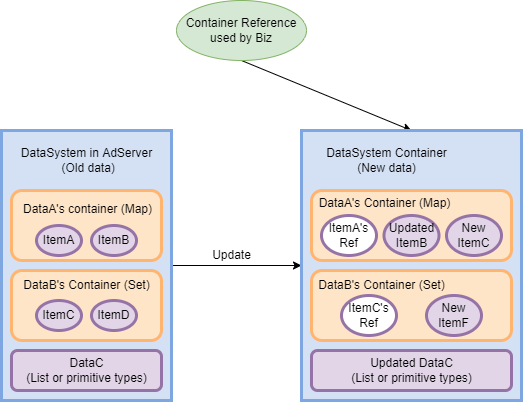

The diagram above was exported from draw.io. Its source (the exported page's mxGraphModel, read from the mxfile embedded in the PNG):
<mxGraphModel dx="680" dy="440" grid="1" gridSize="10" guides="1" tooltips="1" connect="1" arrows="1" fold="1" page="1" pageScale="1" pageWidth="850" pageHeight="1100" math="0" shadow="0">
  <root>
    <mxCell id="0" />
    <mxCell id="1" parent="0" />
    <mxCell id="6G6d-CbnFTo3nhB-FNkr-1" style="rounded=0;orthogonalLoop=1;jettySize=auto;html=1;exitX=0.5;exitY=1;exitDx=0;exitDy=0;entryX=0.5;entryY=0;entryDx=0;entryDy=0;" edge="1" parent="1" source="6G6d-CbnFTo3nhB-FNkr-2" target="6G6d-CbnFTo3nhB-FNkr-21">
      <mxGeometry relative="1" as="geometry" />
    </mxCell>
    <mxCell id="6G6d-CbnFTo3nhB-FNkr-2" value="Container Reference used by Biz" style="ellipse;whiteSpace=wrap;html=1;fillColor=#d5e8d4;strokeColor=#82b366;" vertex="1" parent="1">
      <mxGeometry x="255" y="180" width="130" height="60" as="geometry" />
    </mxCell>
    <mxCell id="6G6d-CbnFTo3nhB-FNkr-3" style="edgeStyle=none;rounded=0;orthogonalLoop=1;jettySize=auto;html=1;exitX=1;exitY=0.5;exitDx=0;exitDy=0;entryX=0;entryY=0.5;entryDx=0;entryDy=0;" edge="1" parent="1" source="6G6d-CbnFTo3nhB-FNkr-4">
      <mxGeometry relative="1" as="geometry">
        <mxPoint x="380" y="445" as="targetPoint" />
      </mxGeometry>
    </mxCell>
    <mxCell id="6G6d-CbnFTo3nhB-FNkr-4" value="" style="rounded=0;whiteSpace=wrap;html=1;strokeWidth=3;strokeColor=#7EA6E0;fillColor=#D4E1F5;" vertex="1" parent="1">
      <mxGeometry x="80" y="310" width="170" height="270" as="geometry" />
    </mxCell>
    <mxCell id="6G6d-CbnFTo3nhB-FNkr-5" value="DataSystem in AdServer&lt;br&gt;&amp;nbsp;(Old data)" style="text;html=1;align=center;verticalAlign=middle;resizable=0;points=[];autosize=1;strokeColor=none;fillColor=none;" vertex="1" parent="1">
      <mxGeometry x="90" y="320" width="150" height="40" as="geometry" />
    </mxCell>
    <mxCell id="6G6d-CbnFTo3nhB-FNkr-6" value="" style="rounded=1;whiteSpace=wrap;html=1;strokeWidth=3;strokeColor=#FFB570;fillColor=#FFE5C7;" vertex="1" parent="1">
      <mxGeometry x="90" y="370" width="150" height="70" as="geometry" />
    </mxCell>
    <mxCell id="6G6d-CbnFTo3nhB-FNkr-7" value="" style="rounded=1;whiteSpace=wrap;html=1;strokeWidth=3;strokeColor=#FFB570;fillColor=#FFE5C7;" vertex="1" parent="1">
      <mxGeometry x="90" y="450" width="150" height="70" as="geometry" />
    </mxCell>
    <mxCell id="6G6d-CbnFTo3nhB-FNkr-8" value="" style="rounded=1;whiteSpace=wrap;html=1;fillColor=#e1d5e7;strokeWidth=3;strokeColor=#9673a6;" vertex="1" parent="1">
      <mxGeometry x="90" y="530" width="150" height="40" as="geometry" />
    </mxCell>
    <mxCell id="6G6d-CbnFTo3nhB-FNkr-9" value="Update" style="text;html=1;align=center;verticalAlign=middle;resizable=0;points=[];autosize=1;strokeColor=none;fillColor=none;" vertex="1" parent="1">
      <mxGeometry x="280" y="420" width="60" height="30" as="geometry" />
    </mxCell>
    <mxCell id="6G6d-CbnFTo3nhB-FNkr-11" value="DataA's container (Map)" style="text;whiteSpace=wrap;html=1;fillColor=none;strokeColor=none;align=left;" vertex="1" parent="1">
      <mxGeometry x="100" y="375" width="140" height="20" as="geometry" />
    </mxCell>
    <mxCell id="6G6d-CbnFTo3nhB-FNkr-12" value="ItemA" style="ellipse;whiteSpace=wrap;html=1;strokeColor=#9673a6;strokeWidth=3;fillColor=#e1d5e7;" vertex="1" parent="1">
      <mxGeometry x="115" y="405" width="45" height="30" as="geometry" />
    </mxCell>
    <mxCell id="6G6d-CbnFTo3nhB-FNkr-13" value="ItemB" style="ellipse;whiteSpace=wrap;html=1;strokeColor=#9673a6;strokeWidth=3;fillColor=#e1d5e7;" vertex="1" parent="1">
      <mxGeometry x="170" y="405" width="45" height="30" as="geometry" />
    </mxCell>
    <mxCell id="6G6d-CbnFTo3nhB-FNkr-14" value="DataB's Container (Set)" style="text;html=1;align=center;verticalAlign=middle;resizable=0;points=[];autosize=1;strokeColor=none;fillColor=none;" vertex="1" parent="1">
      <mxGeometry x="90" y="450" width="150" height="30" as="geometry" />
    </mxCell>
    <mxCell id="6G6d-CbnFTo3nhB-FNkr-15" value="ItemC" style="ellipse;whiteSpace=wrap;html=1;strokeColor=#9673a6;strokeWidth=3;fillColor=#e1d5e7;" vertex="1" parent="1">
      <mxGeometry x="115" y="480" width="45" height="30" as="geometry" />
    </mxCell>
    <mxCell id="6G6d-CbnFTo3nhB-FNkr-16" value="ItemD" style="ellipse;whiteSpace=wrap;html=1;strokeColor=#9673a6;strokeWidth=3;fillColor=#e1d5e7;" vertex="1" parent="1">
      <mxGeometry x="170" y="480" width="45" height="30" as="geometry" />
    </mxCell>
    <mxCell id="6G6d-CbnFTo3nhB-FNkr-17" value="&lt;span style=&quot;&quot;&gt;DataC&lt;/span&gt;&lt;br style=&quot;&quot;&gt;&lt;span style=&quot;&quot;&gt;(List or primitive types)&lt;/span&gt;" style="text;html=1;align=center;verticalAlign=middle;resizable=0;points=[];autosize=1;strokeColor=none;fillColor=none;" vertex="1" parent="1">
      <mxGeometry x="95" y="530" width="140" height="40" as="geometry" />
    </mxCell>
    <mxCell id="6G6d-CbnFTo3nhB-FNkr-21" value="" style="rounded=0;whiteSpace=wrap;html=1;strokeWidth=3;strokeColor=#7EA6E0;fillColor=#D4E1F5;" vertex="1" parent="1">
      <mxGeometry x="380" y="310" width="220" height="270" as="geometry" />
    </mxCell>
    <mxCell id="6G6d-CbnFTo3nhB-FNkr-22" value="DataSystem Container&lt;br&gt;(New data)" style="text;html=1;align=center;verticalAlign=middle;resizable=0;points=[];autosize=1;strokeColor=none;fillColor=none;" vertex="1" parent="1">
      <mxGeometry x="395" y="320" width="140" height="40" as="geometry" />
    </mxCell>
    <mxCell id="6G6d-CbnFTo3nhB-FNkr-23" value="" style="rounded=1;whiteSpace=wrap;html=1;strokeWidth=3;strokeColor=#FFB570;fillColor=#FFE5C7;" vertex="1" parent="1">
      <mxGeometry x="390" y="370" width="200" height="70" as="geometry" />
    </mxCell>
    <mxCell id="6G6d-CbnFTo3nhB-FNkr-24" value="&lt;span style=&quot;&quot;&gt;DataA's Container (Map)&lt;/span&gt;" style="text;html=1;align=center;verticalAlign=middle;resizable=0;points=[];autosize=1;strokeColor=none;fillColor=none;" vertex="1" parent="1">
      <mxGeometry x="383" y="368" width="160" height="30" as="geometry" />
    </mxCell>
    <mxCell id="6G6d-CbnFTo3nhB-FNkr-25" value="" style="rounded=1;whiteSpace=wrap;html=1;strokeWidth=3;strokeColor=#FFB570;fillColor=#FFE5C7;" vertex="1" parent="1">
      <mxGeometry x="390" y="450" width="200" height="70" as="geometry" />
    </mxCell>
    <mxCell id="6G6d-CbnFTo3nhB-FNkr-26" value="" style="rounded=1;whiteSpace=wrap;html=1;strokeWidth=3;strokeColor=#9673a6;fillColor=#e1d5e7;" vertex="1" parent="1">
      <mxGeometry x="390" y="530" width="200" height="40" as="geometry" />
    </mxCell>
    <mxCell id="6G6d-CbnFTo3nhB-FNkr-27" value="&lt;span style=&quot;&quot;&gt;DataB's Container (Set)&lt;/span&gt;" style="text;html=1;align=center;verticalAlign=middle;resizable=0;points=[];autosize=1;strokeColor=none;fillColor=none;" vertex="1" parent="1">
      <mxGeometry x="385" y="450" width="150" height="30" as="geometry" />
    </mxCell>
    <mxCell id="6G6d-CbnFTo3nhB-FNkr-28" value="ItemA's Ref" style="ellipse;whiteSpace=wrap;html=1;strokeColor=#9673a6;strokeWidth=3;fillColor=default;" vertex="1" parent="1">
      <mxGeometry x="400" y="395" width="55" height="40" as="geometry" />
    </mxCell>
    <mxCell id="6G6d-CbnFTo3nhB-FNkr-29" value="ItemC's Ref" style="ellipse;whiteSpace=wrap;html=1;strokeColor=#9673a6;strokeWidth=3;fillColor=default;" vertex="1" parent="1">
      <mxGeometry x="420" y="475" width="55" height="40" as="geometry" />
    </mxCell>
    <mxCell id="6G6d-CbnFTo3nhB-FNkr-30" value="New ItemF" style="ellipse;whiteSpace=wrap;html=1;strokeColor=#9673a6;strokeWidth=3;fillColor=#e1d5e7;" vertex="1" parent="1">
      <mxGeometry x="505" y="475" width="55" height="40" as="geometry" />
    </mxCell>
    <mxCell id="6G6d-CbnFTo3nhB-FNkr-31" value="Updated&lt;br&gt;ItemB" style="ellipse;whiteSpace=wrap;html=1;strokeColor=#9673a6;strokeWidth=3;fillColor=#e1d5e7;" vertex="1" parent="1">
      <mxGeometry x="462.5" y="395" width="55" height="40" as="geometry" />
    </mxCell>
    <mxCell id="6G6d-CbnFTo3nhB-FNkr-32" value="&lt;span style=&quot;&quot;&gt;Updated DataC&lt;/span&gt;&lt;br style=&quot;&quot;&gt;&lt;span style=&quot;&quot;&gt;(List or primitive types)&lt;/span&gt;" style="text;html=1;align=center;verticalAlign=middle;resizable=0;points=[];autosize=1;strokeColor=none;fillColor=none;" vertex="1" parent="1">
      <mxGeometry x="420" y="530" width="140" height="40" as="geometry" />
    </mxCell>
    <mxCell id="6G6d-CbnFTo3nhB-FNkr-34" value="New ItemC" style="ellipse;whiteSpace=wrap;html=1;strokeColor=#9673a6;strokeWidth=3;fillColor=#e1d5e7;" vertex="1" parent="1">
      <mxGeometry x="525" y="395" width="55" height="40" as="geometry" />
    </mxCell>
  </root>
</mxGraphModel>